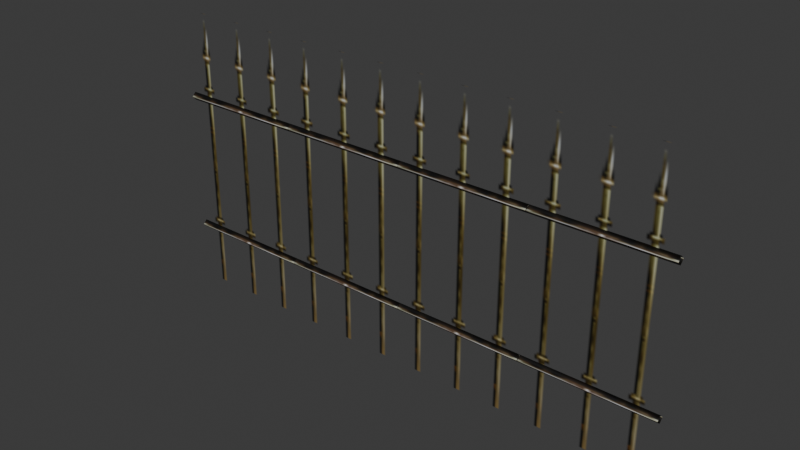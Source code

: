 # Source: source.blend  (saved by Blender 5.2.45; exported with 4.5.12 LTS)
import bpy
from mathutils import Matrix  # noqa: F401  (used for matrix-valued properties, if any)

bpy.ops.wm.read_factory_settings(use_empty=True)
scene = bpy.context.scene
scene.name = 'SteelWall01'

# ---- collections
col_collection = bpy.data.collections.new('Collection'); scene.collection.children.link(col_collection)

# ---- images (referenced by path relative to the original .blend; pixels are not part of the script)
import os
ASSET_DIR = os.environ.get("B2B_ASSET_DIR", "")  # directory of the original .blend (textures are referenced by path, not embedded)
HERE = os.path.dirname(os.path.abspath(__file__))  # packed textures are extracted next to this script under _unpacked/

def load_image(name, relpath, width, height, colorspace="sRGB"):
    """Load a texture the original file referenced (path relative to the .blend, or extracted next to this script)."""
    p = next((c for c in (os.path.join(HERE, relpath), os.path.join(ASSET_DIR, relpath)) if relpath and os.path.exists(c)), "")
    if p:
        img = bpy.data.images.load(p, check_existing=True)
        img.name = name
    else:  # same state as the original file: an image datablock whose file is absent (Cycles renders it pink)
        img = bpy.data.images.new(name, width, height)
        img.source = "FILE"
        img.filepath = "//" + (relpath or name)
    img.colorspace_settings.name = colorspace
    return img
img_steel_barred_b_jpg = load_image('steel_barred_b.jpg', '_unpacked/steel_barred_b.65253fac.jpg', 32, 32, 'sRGB')
img_steel_barred_a_tga = load_image('steel_barred_a.tga', '_unpacked/steel_barred_a.089b23a0.tga', 64, 128, 'sRGB')

# ---- materials (node trees are filled in below, after node groups)
mat_steel_barred_b_jpg = bpy.data.materials.new('steel_barred_b.jpg')
mat_steel_barred_b_jpg.diffuse_color = (0.6644, 0.4669, 0.5387, 1.0)
mat_steel_barred_a_tga = bpy.data.materials.new('steel_barred_a.tga')
mat_steel_barred_a_tga.diffuse_color = (0.9454, 0.5956, 0.7894, 1.0)

# ---- material node trees
mat_steel_barred_b_jpg.use_nodes = True; mat_steel_barred_b_jpg.node_tree.nodes.clear()
_N = mat_steel_barred_b_jpg.node_tree.nodes; _L = mat_steel_barred_b_jpg.node_tree.links
n0 = _N.new('ShaderNodeBsdfPrincipled'); n0.name = 'Principled BSDF'; n0.location = (-200, 100)
n0.inputs[10].default_value = 0.005
n1 = _N.new('ShaderNodeOutputMaterial'); n1.name = 'Material Output'; n1.location = (200, 100)
n2 = _N.new('ShaderNodeTexImage'); n2.name = 'Image Texture'; n2.location = (-600, 100)
n2.image = img_steel_barred_b_jpg
_L.new(n0.outputs[0], n1.inputs[0])
_L.new(n2.outputs[0], n0.inputs[0])
n1.is_active_output = True
mat_steel_barred_a_tga.use_nodes = True; mat_steel_barred_a_tga.node_tree.nodes.clear()
_N = mat_steel_barred_a_tga.node_tree.nodes; _L = mat_steel_barred_a_tga.node_tree.links
n0 = _N.new('ShaderNodeBsdfPrincipled'); n0.name = 'Principled BSDF'; n0.location = (-200, 100)
n0.inputs[10].default_value = 0.005
n1 = _N.new('ShaderNodeOutputMaterial'); n1.name = 'Material Output'; n1.location = (200, 100)
n2 = _N.new('ShaderNodeTexImage'); n2.name = 'Image Texture'; n2.location = (-600, 100)
n2.image = img_steel_barred_a_tga
_L.new(n0.outputs[0], n1.inputs[0])
_L.new(n2.outputs[0], n0.inputs[0])
_L.new(n2.outputs[1], n0.inputs[4])
n1.is_active_output = True

# ---- world
world_world = bpy.data.worlds.new('World'); scene.world = world_world
world_world.use_nodes = True; world_world.node_tree.nodes.clear()
_N = world_world.node_tree.nodes; _L = world_world.node_tree.links
n0 = _N.new('ShaderNodeOutputWorld'); n0.name = 'World Output'; n0.location = (200, 100)
n1 = _N.new('ShaderNodeBackground'); n1.name = 'Background'; n1.location = (-200, 100)
n1.inputs[0].default_value = (0.05088, 0.05088, 0.05088, 1.0)
_L.new(n1.outputs[0], n0.inputs[0])
n0.is_active_output = True
world_world.color = (0.05088, 0.05088, 0.05088)
world_world.sun_shadow_jitter_overblur = 0.0

# ---- meshes
me_steelwall02 = bpy.data.meshes.new('SteelWall02')
me_steelwall02.from_pydata([(-199.7, 0.1146, 150.6), (-199.7, 3.207, 153.7), (-99.69, 3.207, 153.7), (-99.69, 0.1146, 150.6), (-199.7, 0.1146, 156.8), (-99.69, 0.1146, 156.8), (-199.7, -2.978, 153.7), (-99.69, -2.978, 153.7), (-199.7, -0.1384, 43.41), (-199.7, 2.954, 46.5), (-99.69, 2.954, 46.5), (-99.69, -0.1384, 43.41), (-199.7, -0.1384, 49.59), (-99.69, -0.1384, 49.59), (-199.7, -3.231, 46.5), (-99.69, -3.231, 46.5), (-99.69, 0.1146, 150.6), (-99.69, 3.207, 153.7), (0.3024, 3.207, 153.7), (0.3024, 0.1146, 150.6), (-99.69, 0.1146, 156.8), (0.3024, 0.1146, 156.8), (-99.69, -2.978, 153.7), (0.3024, -2.978, 153.7), (-99.69, -0.1384, 43.41), (-99.69, 2.954, 46.5), (0.3024, 2.954, 46.5), (0.3024, -0.1384, 43.41), (-99.69, -0.1384, 49.59), (0.3024, -0.1384, 49.59), (-99.69, -3.231, 46.5), (0.3024, -3.231, 46.5), (100.5, 0.1146, 150.6), (100.5, 3.207, 153.7), (200.5, 3.207, 153.7), (200.5, 0.1146, 150.6), (100.5, 0.1146, 156.8), (200.5, 0.1146, 156.8), (100.5, -2.978, 153.7), (200.5, -2.978, 153.7), (100.5, -0.1384, 43.41), (100.5, 2.954, 46.5), (200.5, 2.954, 46.5), (200.5, -0.1384, 43.41), (100.5, -0.1384, 49.59), (200.5, -0.1384, 49.59), (100.5, -3.231, 46.5), (200.5, -3.231, 46.5), (0.103, 0.1146, 150.6), (0.103, 3.207, 153.7), (100.1, 3.207, 153.7), (100.1, 0.1146, 150.6), (0.103, 0.1146, 156.8), (100.1, 0.1146, 156.8), (0.103, -2.978, 153.7), (100.1, -2.978, 153.7), (0.103, -0.1384, 43.41), (0.103, 2.954, 46.5), (100.1, 2.954, 46.5), (100.1, -0.1384, 43.41), (0.103, -0.1384, 49.59), (100.1, -0.1384, 49.59), (0.103, -3.231, 46.5), (100.1, -3.231, 46.5), (-199.7, -0.05581, 0.000389), (-99.69, -0.0558, 0.000397), (-99.69, -0.0558, 220.1), (-199.7, -0.0558, 220.1), (-99.69, -0.05581, 0.000389), (0.3024, -0.0558, 0.000397), (0.3024, -0.0558, 220.1), (-99.69, -0.0558, 220.1), (100.5, -0.05581, 0.000389), (200.5, -0.0558, 0.000397), (200.5, -0.0558, 220.1), (100.5, -0.0558, 220.1), (0.103, -0.05581, 0.000389), (100.1, -0.0558, 0.000397), (100.1, -0.0558, 220.1), (0.1029, -0.0558, 220.1)], [], [(0, 1, 2), (2, 3, 0), (1, 4, 5), (5, 2, 1), (4, 6, 7), (7, 5, 4), (6, 0, 3), (3, 7, 6), (8, 9, 10), (10, 11, 8), (9, 12, 13), (13, 10, 9), (12, 14, 15), (15, 13, 12), (14, 8, 11), (11, 15, 14), (16, 17, 18), (18, 19, 16), (17, 20, 21), (21, 18, 17), (20, 22, 23), (23, 21, 20), (22, 16, 19), (19, 23, 22), (24, 25, 26), (26, 27, 24), (25, 28, 29), (29, 26, 25), (28, 30, 31), (31, 29, 28), (30, 24, 27), (27, 31, 30), (32, 33, 34), (34, 35, 32), (33, 36, 37), (37, 34, 33), (36, 38, 39), (39, 37, 36), (38, 32, 35), (35, 39, 38), (40, 41, 42), (42, 43, 40), (41, 44, 45), (45, 42, 41), (44, 46, 47), (47, 45, 44), (46, 40, 43), (43, 47, 46), (48, 49, 50), (50, 51, 48), (49, 52, 53), (53, 50, 49), (52, 54, 55), (55, 53, 52), (54, 48, 51), (51, 55, 54), (56, 57, 58), (58, 59, 56), (57, 60, 61), (61, 58, 57), (60, 62, 63), (63, 61, 60), (62, 56, 59), (59, 63, 62), (64, 65, 66), (66, 67, 64), (68, 69, 70), (70, 71, 68), (72, 73, 74), (74, 75, 72), (76, 77, 78), (78, 79, 76)])
me_steelwall02.polygons.foreach_set('use_smooth', [True] * 72)
me_steelwall02.polygons.foreach_set('material_index', [0, 0, 0, 0, 0, 0, 0, 0, 0, 0, 0, 0, 0, 0, 0, 0, 0, 0, 0, 0, 0, 0, 0, 0, 0, 0, 0, 0, 0, 0, 0, 0, 0, 0, 0, 0, 0, 0, 0, 0, 0, 0, 0, 0, 0, 0, 0, 0, 0, 0, 0, 0, 0, 0, 0, 0, 0, 0, 0, 0, 0, 0, 0, 0, 1, 1, 1, 1, 1, 1, 1, 1])
_uv = me_steelwall02.uv_layers.new(name='Float2')
_uv.uv.foreach_set('vector', [0.4551, -0.0007, 0.2693, -0.0007, 0.2693, 0.9983, 0.2693, 0.9983, 0.4551, 0.9983, 0.4551, -0.0007, 0.2693, -0.0007, 0.0835, -0.0007, 0.0835, 0.9983, 0.0835, 0.9983, 0.2693, 0.9983, 0.2693, -0.0007, 0.0835, -0.0007, 0.2693, -0.0007, 0.2693, 0.9983, 0.2693, 0.9983, 0.0835, 0.9983, 0.0835, -0.0007, 0.2693, -0.0007, 0.4551, -0.0007, 0.4551, 0.9983, 0.4551, 0.9983, 0.2693, 0.9983, 0.2693, -0.0007, 0.4547, -0.0007, 0.2689, -0.0007, 0.2689, 0.9983, 0.2689, 0.9983, 0.4547, 0.9983, 0.4547, -0.0007, 0.2689, -0.0007, 0.0831, -0.0007, 0.0831, 0.9983, 0.0831, 0.9983, 0.2689, 0.9983, 0.2689, -0.0007, 0.0831, -0.0007, 0.2689, -0.0007, 0.2689, 0.9983, 0.2689, 0.9983, 0.0831, 0.9983, 0.0831, -0.0007, 0.2689, -0.0007, 0.4547, -0.0007, 0.4547, 0.9983, 0.4547, 0.9983, 0.2689, 0.9983, 0.2689, -0.0007, 0.4551, -0.0007, 0.2693, -0.0007, 0.2693, 0.9983, 0.2693, 0.9983, 0.4551, 0.9983, 0.4551, -0.0007, 0.2693, -0.0007, 0.0835, -0.0007, 0.0835, 0.9983, 0.0835, 0.9983, 0.2693, 0.9983, 0.2693, -0.0007, 0.0835, -0.0007, 0.2693, -0.0007, 0.2693, 0.9983, 0.2693, 0.9983, 0.0835, 0.9983, 0.0835, -0.0007, 0.2693, -0.0007, 0.4551, -0.0007, 0.4551, 0.9983, 0.4551, 0.9983, 0.2693, 0.9983, 0.2693, -0.0007, 0.4547, -0.0007, 0.2689, -0.0007, 0.2689, 0.9983, 0.2689, 0.9983, 0.4547, 0.9983, 0.4547, -0.0007, 0.2689, -0.0007, 0.0831, -0.0007, 0.0831, 0.9983, 0.0831, 0.9983, 0.2689, 0.9983, 0.2689, -0.0007, 0.0831, -0.0007, 0.2689, -0.0007, 0.2689, 0.9983, 0.2689, 0.9983, 0.0831, 0.9983, 0.0831, -0.0007, 0.2689, -0.0007, 0.4547, -0.0007, 0.4547, 0.9983, 0.4547, 0.9983, 0.2689, 0.9983, 0.2689, -0.0007, 0.4551, -0.0007, 0.2693, -0.0007, 0.2693, 0.9983, 0.2693, 0.9983, 0.4551, 0.9983, 0.4551, -0.0007, 0.2693, -0.0007, 0.0835, -0.0007, 0.0835, 0.9983, 0.0835, 0.9983, 0.2693, 0.9983, 0.2693, -0.0007, 0.0835, -0.0007, 0.2693, -0.0007, 0.2693, 0.9983, 0.2693, 0.9983, 0.0835, 0.9983, 0.0835, -0.0007, 0.2693, -0.0007, 0.4551, -0.0007, 0.4551, 0.9983, 0.4551, 0.9983, 0.2693, 0.9983, 0.2693, -0.0007, 0.4547, -0.0007, 0.2689, -0.0007, 0.2689, 0.9983, 0.2689, 0.9983, 0.4547, 0.9983, 0.4547, -0.0007, 0.2689, -0.0007, 0.0831, -0.0007, 0.0831, 0.9983, 0.0831, 0.9983, 0.2689, 0.9983, 0.2689, -0.0007, 0.0831, -0.0007, 0.2689, -0.0007, 0.2689, 0.9983, 0.2689, 0.9983, 0.0831, 0.9983, 0.0831, -0.0007, 0.2689, -0.0007, 0.4547, -0.0007, 0.4547, 0.9983, 0.4547, 0.9983, 0.2689, 0.9983, 0.2689, -0.0007, 0.4551, -0.0007, 0.2693, -0.0007, 0.2693, 0.9983, 0.2693, 0.9983, 0.4551, 0.9983, 0.4551, -0.0007, 0.2693, -0.0007, 0.0835, -0.0007, 0.0835, 0.9983, 0.0835, 0.9983, 0.2693, 0.9983, 0.2693, -0.0007, 0.0835, -0.0007, 0.2693, -0.0007, 0.2693, 0.9983, 0.2693, 0.9983, 0.0835, 0.9983, 0.0835, -0.0007, 0.2693, -0.0007, 0.4551, -0.0007, 0.4551, 0.9983, 0.4551, 0.9983, 0.2693, 0.9983, 0.2693, -0.0007, 0.4547, -0.0007, 0.2689, -0.0007, 0.2689, 0.9983, 0.2689, 0.9983, 0.4547, 0.9983, 0.4547, -0.0007, 0.2689, -0.0007, 0.0831, -0.0007, 0.0831, 0.9983, 0.0831, 0.9983, 0.2689, 0.9983, 0.2689, -0.0007, 0.0831, -0.0007, 0.2689, -0.0007, 0.2689, 0.9983, 0.2689, 0.9983, 0.0831, 0.9983, 0.0831, -0.0007, 0.2689, -0.0007, 0.4547, -0.0007, 0.4547, 0.9983, 0.4547, 0.9983, 0.2689, 0.9983, 0.2689, -0.0007, 0.0005, 0.0005, 0.9995, 0.0005, 0.9995, 0.9995, 0.9995, 0.9995, 0.0005, 0.9995, 0.0005, 0.0005, 0.0005, 0.0005, 0.9995, 0.0005, 0.9995, 0.9995, 0.9995, 0.9995, 0.0005, 0.9995, 0.0005, 0.0005, 0.0005, 0.0005, 0.9995, 0.0005, 0.9995, 0.9995, 0.9995, 0.9995, 0.0005, 0.9995, 0.0005, 0.0005, 0.0005, 0.0005, 0.9995, 0.0005, 0.9995, 0.9995, 0.9995, 0.9995, 0.0005, 0.9995, 0.0005, 0.0005])
me_steelwall02.materials.append(mat_steel_barred_b_jpg)
me_steelwall02.materials.append(mat_steel_barred_a_tga)
me_steelwall02.update()
me_steelwall02.normals_split_custom_set([tuple(v) for v in zip(*[iter([-1.409e-07, 0.3162, -0.9487, -4.425e-08, 0.9487, 0.3162, 1.409e-07, 0.9487, -0.3162, 1.409e-07, 0.9487, -0.3162, 1.17e-07, -0.3162, -0.9487, -1.409e-07, 0.3162, -0.9487, -4.425e-08, 0.9487, 0.3162, -2.039e-08, -0.3162, 0.9487, 4.425e-08, 0.3162, 0.9487, 4.425e-08, 0.3162, 0.9487, 1.409e-07, 0.9487, -0.3162, -4.425e-08, 0.9487, 0.3162, -2.039e-08, -0.3162, 0.9487, -1.17e-07, -0.9487, -0.3162, 2.039e-08, -0.9487, 0.3162, 2.039e-08, -0.9487, 0.3162, 4.425e-08, 0.3162, 0.9487, -2.039e-08, -0.3162, 0.9487, -1.17e-07, -0.9487, -0.3162, -1.409e-07, 0.3162, -0.9487, 1.17e-07, -0.3162, -0.9487, 1.17e-07, -0.3162, -0.9487, 2.039e-08, -0.9487, 0.3162, -1.17e-07, -0.9487, -0.3162, -7.612e-08, 0.3162, -0.9487, -1.042e-08, 0.9487, 0.3162, 1.371e-08, 0.9487, -0.3162, 1.371e-08, 0.9487, -0.3162, -4.622e-09, -0.3162, -0.9487, -7.612e-08, 0.3162, -0.9487, -1.042e-08, 0.9487, 0.3162, 1.258e-07, -0.3162, 0.9487, -5.2e-08, 0.3162, 0.9487, -5.2e-08, 0.3162, 0.9487, 1.371e-08, 0.9487, -0.3162, -1.042e-08, 0.9487, 0.3162, 1.258e-07, -0.3162, 0.9487, 6.704e-08, -0.9487, -0.3162, -6.338e-08, -0.9487, 0.3162, -6.338e-08, -0.9487, 0.3162, -5.2e-08, 0.3162, 0.9487, 1.258e-07, -0.3162, 0.9487, 6.704e-08, -0.9487, -0.3162, -7.612e-08, 0.3162, -0.9487, -4.622e-09, -0.3162, -0.9487, -4.622e-09, -0.3162, -0.9487, -6.338e-08, -0.9487, 0.3162, 6.704e-08, -0.9487, -0.3162, -1.409e-07, 0.3162, -0.9487, -4.425e-08, 0.9487, 0.3162, 1.409e-07, 0.9487, -0.3162, 1.409e-07, 0.9487, -0.3162, 1.17e-07, -0.3162, -0.9487, -1.409e-07, 0.3162, -0.9487, -4.425e-08, 0.9487, 0.3162, -2.039e-08, -0.3162, 0.9487, 4.425e-08, 0.3162, 0.9487, 4.425e-08, 0.3162, 0.9487, 1.409e-07, 0.9487, -0.3162, -4.425e-08, 0.9487, 0.3162, -2.039e-08, -0.3162, 0.9487, -1.17e-07, -0.9487, -0.3162, 2.039e-08, -0.9487, 0.3162, 2.039e-08, -0.9487, 0.3162, 4.425e-08, 0.3162, 0.9487, -2.039e-08, -0.3162, 0.9487, -1.17e-07, -0.9487, -0.3162, -1.409e-07, 0.3162, -0.9487, 1.17e-07, -0.3162, -0.9487, 1.17e-07, -0.3162, -0.9487, 2.039e-08, -0.9487, 0.3162, -1.17e-07, -0.9487, -0.3162, -7.612e-08, 0.3162, -0.9487, -1.042e-08, 0.9487, 0.3162, 1.371e-08, 0.9487, -0.3162, 1.371e-08, 0.9487, -0.3162, -4.622e-09, -0.3162, -0.9487, -7.612e-08, 0.3162, -0.9487, -1.042e-08, 0.9487, 0.3162, 1.258e-07, -0.3162, 0.9487, -5.2e-08, 0.3162, 0.9487, -5.2e-08, 0.3162, 0.9487, 1.371e-08, 0.9487, -0.3162, -1.042e-08, 0.9487, 0.3162, 1.258e-07, -0.3162, 0.9487, 6.704e-08, -0.9487, -0.3162, -6.338e-08, -0.9487, 0.3162, -6.338e-08, -0.9487, 0.3162, -5.2e-08, 0.3162, 0.9487, 1.258e-07, -0.3162, 0.9487, 6.704e-08, -0.9487, -0.3162, -7.612e-08, 0.3162, -0.9487, -4.622e-09, -0.3162, -0.9487, -4.622e-09, -0.3162, -0.9487, -6.338e-08, -0.9487, 0.3162, 6.704e-08, -0.9487, -0.3162, -1.409e-07, 0.3162, -0.9487, -4.425e-08, 0.9487, 0.3162, 1.409e-07, 0.9487, -0.3162, 1.409e-07, 0.9487, -0.3162, 1.17e-07, -0.3162, -0.9487, -1.409e-07, 0.3162, -0.9487, -4.425e-08, 0.9487, 0.3162, -2.039e-08, -0.3162, 0.9487, 4.425e-08, 0.3162, 0.9487, 4.425e-08, 0.3162, 0.9487, 1.409e-07, 0.9487, -0.3162, -4.425e-08, 0.9487, 0.3162, -2.039e-08, -0.3162, 0.9487, -1.17e-07, -0.9487, -0.3162, 2.039e-08, -0.9487, 0.3162, 2.039e-08, -0.9487, 0.3162, 4.425e-08, 0.3162, 0.9487, -2.039e-08, -0.3162, 0.9487, -1.17e-07, -0.9487, -0.3162, -1.409e-07, 0.3162, -0.9487, 1.17e-07, -0.3162, -0.9487, 1.17e-07, -0.3162, -0.9487, 2.039e-08, -0.9487, 0.3162, -1.17e-07, -0.9487, -0.3162, -7.612e-08, 0.3162, -0.9487, -1.042e-08, 0.9487, 0.3162, 1.371e-08, 0.9487, -0.3162, 1.371e-08, 0.9487, -0.3162, -4.622e-09, -0.3162, -0.9487, -7.612e-08, 0.3162, -0.9487, -1.042e-08, 0.9487, 0.3162, 1.258e-07, -0.3162, 0.9487, -5.2e-08, 0.3162, 0.9487, -5.2e-08, 0.3162, 0.9487, 1.371e-08, 0.9487, -0.3162, -1.042e-08, 0.9487, 0.3162, 1.258e-07, -0.3162, 0.9487, 6.704e-08, -0.9487, -0.3162, -6.338e-08, -0.9487, 0.3162, -6.338e-08, -0.9487, 0.3162, -5.2e-08, 0.3162, 0.9487, 1.258e-07, -0.3162, 0.9487, 6.704e-08, -0.9487, -0.3162, -7.612e-08, 0.3162, -0.9487, -4.622e-09, -0.3162, -0.9487, -4.622e-09, -0.3162, -0.9487, -6.338e-08, -0.9487, 0.3162, 6.704e-08, -0.9487, -0.3162, -1.409e-07, 0.3162, -0.9487, -4.425e-08, 0.9487, 0.3162, 1.028e-05, 0.9487, -0.3162, 1.028e-05, 0.9487, -0.3162, 1.17e-07, -0.3162, -0.9487, -1.409e-07, 0.3162, -0.9487, -4.425e-08, 0.9487, 0.3162, -2.039e-08, -0.3162, 0.9487, 4.425e-08, 0.3161, 0.9487, 4.425e-08, 0.3161, 0.9487, 1.028e-05, 0.9487, -0.3162, -4.425e-08, 0.9487, 0.3162, -2.039e-08, -0.3162, 0.9487, -1.17e-07, -0.9487, -0.3162, -1.012e-05, -0.9487, 0.3161, -1.012e-05, -0.9487, 0.3161, 4.425e-08, 0.3161, 0.9487, -2.039e-08, -0.3162, 0.9487, -1.17e-07, -0.9487, -0.3162, -1.409e-07, 0.3162, -0.9487, 1.17e-07, -0.3162, -0.9487, 1.17e-07, -0.3162, -0.9487, -1.012e-05, -0.9487, 0.3161, -1.17e-07, -0.9487, -0.3162, -7.612e-08, 0.3162, -0.9487, -1.042e-08, 0.9487, 0.3162, 1.371e-08, 0.9487, -0.3162, 1.371e-08, 0.9487, -0.3162, -4.622e-09, -0.3162, -0.9487, -7.612e-08, 0.3162, -0.9487, -1.042e-08, 0.9487, 0.3162, 1.258e-07, -0.3162, 0.9487, -5.2e-08, 0.3162, 0.9487, -5.2e-08, 0.3162, 0.9487, 1.371e-08, 0.9487, -0.3162, -1.042e-08, 0.9487, 0.3162, 1.258e-07, -0.3162, 0.9487, 6.704e-08, -0.9487, -0.3162, -6.338e-08, -0.9487, 0.3162, -6.338e-08, -0.9487, 0.3162, -5.2e-08, 0.3162, 0.9487, 1.258e-07, -0.3162, 0.9487, 6.704e-08, -0.9487, -0.3162, -7.612e-08, 0.3162, -0.9487, -4.622e-09, -0.3162, -0.9487, -4.622e-09, -0.3162, -0.9487, -6.338e-08, -0.9487, 0.3162, 6.704e-08, -0.9487, -0.3162, 5.372e-08, -1.0, -1.076e-08, 7e-08, -1.0, -1.816e-08, 2.631e-08, -1.0, 1.7e-09, 2.631e-08, -1.0, 1.7e-09, 1.002e-08, -1.0, 9.101e-09, 5.372e-08, -1.0, -1.076e-08, 5.372e-08, -1.0, -1.076e-08, 7e-08, -1.0, -1.816e-08, 2.631e-08, -1.0, 1.7e-09, 2.631e-08, -1.0, 1.7e-09, 1.002e-08, -1.0, 9.101e-09, 5.372e-08, -1.0, -1.076e-08, 5.372e-08, -1.0, -1.076e-08, 7e-08, -1.0, -1.816e-08, 2.631e-08, -1.0, 1.7e-09, 2.631e-08, -1.0, 1.7e-09, 1.002e-08, -1.0, 9.101e-09, 5.372e-08, -1.0, -1.076e-08, 5.372e-08, -1.0, -1.076e-08, 7e-08, -1.0, -1.816e-08, 2.631e-08, -1.0, 1.69e-09, 2.631e-08, -1.0, 1.69e-09, 1.002e-08, -1.0, 9.088e-09, 5.372e-08, -1.0, -1.076e-08])] * 3)])
arm_steelwall02_skeleton = bpy.data.armatures.new('SteelWall02_skeleton')  # bones are not reproduced

# ---- objects
ob_steelwall02_skeleton = bpy.data.objects.new('SteelWall02_skeleton', arm_steelwall02_skeleton)
ob_steelwall02 = bpy.data.objects.new('SteelWall02', me_steelwall02)

# ---- transforms, parenting, visibility, modifiers, constraints
ob_steelwall02_skeleton.location = (0.0, 0.0, 0.0)
ob_steelwall02_skeleton.show_in_front = True
ob_steelwall02.parent = ob_steelwall02_skeleton
ob_steelwall02.location = (0.0, 0.0, 0.0)
_vg = ob_steelwall02.vertex_groups.new(name='Box04')
_vg.add([0, 1, 2, 3, 4, 5, 6, 7, 8, 9, 10, 11, 12, 13, 14, 15, 64, 65, 66, 67], 1.0, 'REPLACE')
_vg = ob_steelwall02.vertex_groups.new(name='Box05')
_vg.add([16, 17, 18, 19, 20, 21, 22, 23, 24, 25, 26, 27, 28, 29, 30, 31, 68, 69, 70, 71], 1.0, 'REPLACE')
_vg = ob_steelwall02.vertex_groups.new(name='Box06')
_vg.add([32, 33, 34, 35, 36, 37, 38, 39, 40, 41, 42, 43, 44, 45, 46, 47, 72, 73, 74, 75], 1.0, 'REPLACE')
_vg = ob_steelwall02.vertex_groups.new(name='Box07')
_vg.add([48, 49, 50, 51, 52, 53, 54, 55, 56, 57, 58, 59, 60, 61, 62, 63, 76, 77, 78, 79], 1.0, 'REPLACE')
_m = ob_steelwall02.modifiers.new('Armature', 'ARMATURE')
_m.object = ob_steelwall02_skeleton

# ---- collection membership
scene.collection.objects.link(ob_steelwall02_skeleton)
scene.collection.objects.link(ob_steelwall02)

# ---- scene / render settings (as saved in the file)
scene.frame_start = 0; scene.frame_end = 0; scene.frame_set(0)
scene.render.engine = 'BLENDER_EEVEE_NEXT'
scene.render.bake_bias = 0.0
scene.render.bake_samples = 0
scene.render.compositor_device = 'GPU'
scene.eevee.use_volume_custom_range = False
scene.eevee.fast_gi_thickness_near = 0.1
scene.eevee.fast_gi_thickness_far = 0.0
scene.eevee.ray_tracing_options.screen_trace_thickness = 0.1
bpy.context.view_layer.update()

# ---- added for rendering (the .blend has no active camera and no usable light): camera, sun
cam_auto = bpy.data.cameras.new('AutoCamera')
cam_auto.lens = 50.0
cam_auto.sensor_width = 36.0
cam_auto.clip_end = 7416.18
ob_auto_camera = bpy.data.objects.new('AutoCamera', cam_auto)
scene.collection.objects.link(ob_auto_camera)
ob_auto_camera.location = (422.972, -507.103, 448.097)
ob_auto_camera.rotation_euler = (1.09748, -7.21219e-08, 0.694738)
scene.camera = ob_auto_camera
light_auto_sun = bpy.data.lights.new('AutoSun', 'SUN')
light_auto_sun.energy = 3.0
light_auto_sun.angle = 0.0523599
ob_auto_sun = bpy.data.objects.new('AutoSun', light_auto_sun)
scene.collection.objects.link(ob_auto_sun)
ob_auto_sun.rotation_euler = (0.872665, 0.174533, 0.523599)
bpy.context.view_layer.update()
